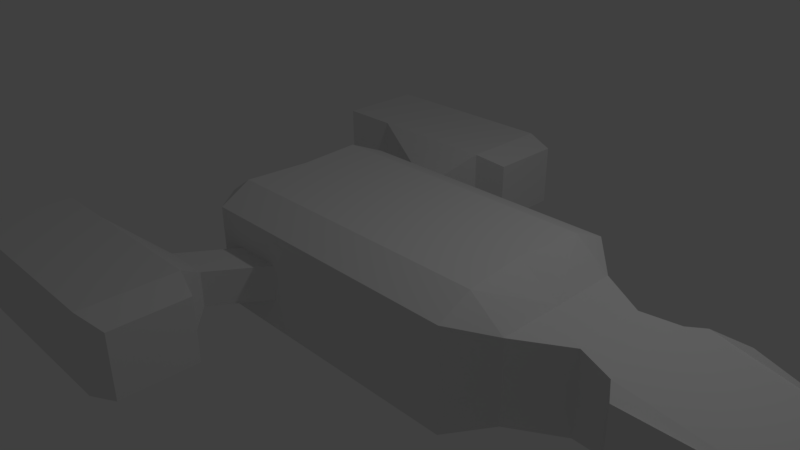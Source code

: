 # Source: freehold_frigate.blend  (saved by Blender 2.79.0; exported with 4.5.12 LTS)
import bpy
from mathutils import Matrix  # noqa: F401  (used for matrix-valued properties, if any)

bpy.ops.wm.read_factory_settings(use_empty=True)
scene = bpy.context.scene
scene.name = 'Scene'

# ---- collections
col_collection_1 = bpy.data.collections.new('Collection 1'); scene.collection.children.link(col_collection_1)

# ---- materials (node trees are filled in below, after node groups)
mat_material = bpy.data.materials.new('Material')
mat_material.alpha_threshold = 0.0
mat_material.use_transparent_shadow = False
mat_material.roughness = 0.5
mat_material.line_color = (0.0, 0.0, 0.0, 1.0)

# ---- material node trees

# ---- world
world_world = bpy.data.worlds.new('World'); scene.world = world_world
world_world.color = (0.05088, 0.05088, 0.05088)
world_world.use_sun_shadow = False
world_world.sun_shadow_jitter_overblur = 0.0
world_world.cycles.sampling_method = 'MANUAL'

# ---- cameras
cam_camera = bpy.data.cameras.new('Camera')
cam_camera.clip_end = 100.0
cam_camera.lens = 35.0
cam_camera.sensor_width = 32.0
cam_camera.sensor_height = 18.0
cam_camera.ortho_scale = 7.314
cam_camera.dof.focus_distance = 0.0
cam_camera.dof.aperture_fstop = 128.0

# ---- lights
light_lamp = bpy.data.lights.new('Lamp', 'POINT')
light_lamp.transmission_factor = 0.0
light_lamp.cutoff_distance = 30.0
light_lamp.energy = 100.0
light_lamp.shadow_buffer_clip_start = 1.001
light_lamp.shadow_soft_size = 0.1
light_lamp.shadow_maximum_resolution = 0.006
light_lamp.use_absolute_resolution = True

# ---- meshes
me_cube = bpy.data.meshes.new('Cube')
me_cube.from_pydata([(2.915, 0.0, -0.5745), (2.915, -0.8783, -0.5745), (-1.765, -0.8783, -0.5512), (-1.765, 0.0, -0.5512), (2.915, 0.0, 0.52), (2.915, -0.8783, 0.52), (-1.765, -0.8783, 0.6189), (-1.765, 0.0, 0.6189), (2.475, -1.35, -0.6743), (-1.325, -1.35, -0.6743), (2.475, -1.35, 0.6743), (-1.325, -1.35, 0.6743), (-0.1509, -1.35, -0.6743), (-0.1329, -1.35, 0.6743), (-0.06751, -0.8783, 0.8783), (-0.00493, -0.8783, -0.8783), (-0.2925, -1.35, -0.2389), (-0.9427, -1.35, -0.2389), (-0.9427, -1.35, 0.2389), (-0.2861, -1.35, 0.2389), (-0.7768, -2.065, -0.2389), (-1.427, -2.065, -0.2389), (-1.427, -2.065, 0.2389), (-0.7704, -2.065, 0.2389), (-0.4941, -2.462, -0.5373), (-2.404, -2.462, -0.5373), (-2.404, -2.462, 0.5373), (-0.4797, -2.462, 0.5373), (-0.4941, -3.728, -0.5373), (-2.404, -3.728, -0.5373), (-2.404, -3.728, 0.5373), (-0.4797, -3.728, 0.5373), (-3.256, -2.462, -0.5373), (-3.256, -2.462, 0.5373), (-3.256, -3.728, -0.5373), (-3.256, -3.728, 0.5373), (-0.05931, -2.581, -0.4365), (-0.04763, -2.581, 0.4365), (-0.05931, -3.609, -0.4365), (-0.04763, -3.609, 0.4365), (-3.476, -2.759, -0.2853), (-3.476, -2.759, 0.2853), (-3.476, -3.431, -0.2853), (-3.476, -3.431, 0.2853), (-1.399, -0.8783, 0.8783), (-1.329, 0.0, 0.8783), (-1.358, -0.8783, -0.8783), (-1.262, 0.0, -0.8783), (2.358, 0.0, 0.8783), (2.457, -0.8783, 0.8783), (2.449, 0.0, -0.8783), (2.486, -0.8783, -0.8783), (3.548, 0.0, -0.5745), (3.548, -0.4915, -0.5745), (3.548, 0.0, 0.52), (3.548, -0.4915, 0.52), (-2.421, -2.759, -0.2853), (-2.421, -2.759, 0.2853), (-2.421, -3.431, -0.2853), (-2.421, -3.431, 0.2853), (3.995, 0.0, -0.4518), (3.995, -0.6326, -0.4518), (3.995, 0.0, 0.4729), (3.995, -0.6326, 0.4729), (5.872, 0.0, -0.2905), (5.872, -0.6326, -0.2905), (5.872, 0.0, 0.2079), (5.872, -0.6326, 0.2079), (4.151, -0.869, -0.4645), (4.628, -0.869, -0.4645), (4.151, -0.869, 0.41), (4.628, -0.869, 0.41)], [], [(0, 1, 51, 50), (4, 48, 49, 5), (4, 5, 55, 54), (2, 46, 9), (2, 6, 7, 3), (8, 10, 13, 12), (5, 49, 10), (6, 2, 9, 11), (1, 5, 10, 8), (11, 9, 17, 18), (13, 14, 44, 11), (12, 15, 51, 8), (19, 18, 22, 23), (9, 12, 16, 17), (12, 13, 19, 16), (13, 11, 18, 19), (20, 23, 27, 24), (17, 16, 20, 21), (16, 19, 23, 20), (18, 17, 21, 22), (27, 26, 30, 31), (22, 21, 25, 26), (23, 22, 26, 27), (21, 20, 24, 25), (28, 31, 30, 29), (25, 24, 28, 29), (27, 31, 39, 37), (25, 29, 34, 32), (32, 34, 42, 40), (29, 30, 35, 34), (26, 25, 32, 33), (30, 26, 33, 35), (36, 37, 39, 38), (31, 28, 38, 39), (24, 27, 37, 36), (28, 24, 36, 38), (41, 40, 56, 57), (34, 35, 43, 42), (35, 33, 41, 43), (33, 32, 40, 41), (54, 55, 63, 62), (44, 45, 7, 6), (11, 44, 6), (9, 46, 15, 12), (47, 46, 2, 3), (49, 48, 45, 44, 14), (10, 49, 14, 13), (50, 51, 15, 46, 47), (8, 51, 1), (5, 1, 53, 55), (1, 0, 52, 53), (57, 56, 58, 59), (40, 42, 58, 56), (42, 43, 59, 58), (43, 41, 57, 59), (62, 63, 67, 66), (55, 53, 61, 63), (53, 52, 60, 61), (64, 66, 67, 65), (61, 65, 69, 68), (61, 60, 64, 65), (70, 68, 69, 71), (63, 61, 68, 70), (67, 63, 70, 71), (65, 67, 71, 69)])
me_cube.materials.append(mat_material)
me_cube.use_remesh_preserve_volume = False
me_cube.use_remesh_preserve_attributes = False
me_cube.use_mirror_vertex_groups = False
me_cube.update()
arm_armature = bpy.data.armatures.new('Armature')  # bones are not reproduced

# ---- objects
ob_armature = bpy.data.objects.new('Armature', arm_armature)
ob_cube = bpy.data.objects.new('Cube', me_cube)
ob_lamp = bpy.data.objects.new('Lamp', light_lamp)
ob_camera = bpy.data.objects.new('Camera', cam_camera)

# ---- transforms, parenting, visibility, modifiers, constraints
ob_armature.location = (0.0, 0.0, 0.0)
ob_armature.lineart.crease_threshold = 0.0
ob_cube.parent = ob_armature
ob_cube.location = (0.0, 0.0, 0.0)
ob_cube.lock_rotations_4d = False
ob_cube.empty_display_type = 'ARROWS'
ob_cube.lineart.crease_threshold = 0.0
_vg = ob_cube.vertex_groups.new(name='Bone')
_vg.add([0, 1, 2, 3, 4, 5, 6, 7, 8, 9, 10, 11, 12, 13, 14, 15, 16, 17, 18, 19, 20, 21, 22, 23, 24, 25, 26, 27, 28, 29, 30, 31, 32, 33, 34, 35, 36, 37, 38, 39, 40, 41, 42, 43, 44, 45, 46, 47, 48, 49, 50, 51, 52, 53, 54, 55, 56, 57, 58, 59, 60, 61, 62, 63, 64, 65, 66, 67, 68, 69, 70, 71], 1.0, 'REPLACE')
_m = ob_cube.modifiers.new('Mirror', 'MIRROR')
_m.use_axis = (False, True, False)
_m.use_clip = True
_m = ob_cube.modifiers.new('Armature', 'ARMATURE')
_m.object = ob_armature
ob_lamp.location = (4.076, 1.005, 5.904)
ob_lamp.rotation_euler = (0.6503, 0.05522, 1.866)
ob_lamp.lock_rotations_4d = False
ob_lamp.empty_display_type = 'ARROWS'
ob_lamp.color = (0.0, 0.0, 0.0, 0.0)
ob_lamp.lineart.crease_threshold = 0.0
ob_camera.location = (7.481, -6.508, 5.344)
ob_camera.rotation_euler = (1.109, 0.01082, 0.8149)
ob_camera.lock_rotations_4d = False
ob_camera.empty_display_type = 'ARROWS'
ob_camera.color = (0.0, 0.0, 0.0, 0.0)
ob_camera.display_type = 'WIRE'
ob_camera.lineart.crease_threshold = 0.0

# ---- collection membership
col_collection_1.objects.link(ob_armature)
col_collection_1.objects.link(ob_cube)
col_collection_1.objects.link(ob_lamp)
col_collection_1.objects.link(ob_camera)

# ---- scene / render settings (as saved in the file)
scene.camera = ob_camera
scene.frame_start = 1; scene.frame_end = 250; scene.frame_set(122)
scene.render.engine = 'BLENDER_EEVEE_NEXT'
scene.render.resolution_percentage = 50
scene.render.dither_intensity = 0.0
scene.cycles.use_denoising = False
scene.cycles.samples = 128
scene.cycles.sampling_pattern = 'TABULATED_SOBOL'
scene.cycles.light_sampling_threshold = 0.0
scene.cycles.use_adaptive_sampling = False
scene.cycles.use_light_tree = False
scene.cycles.blur_glossy = 0.0
scene.cycles.sample_clamp_indirect = 0.0
scene.view_settings.view_transform = 'Standard'
bpy.context.view_layer.update()
